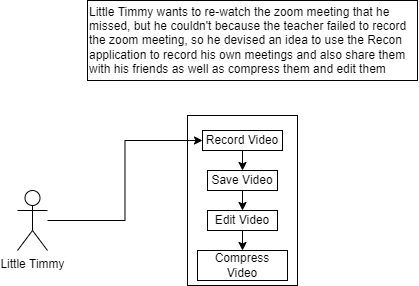

The diagram above was exported from draw.io. Its source (the exported page's mxGraphModel, read from the mxfile embedded in the PNG):
<mxGraphModel dx="769" dy="412" grid="1" gridSize="10" guides="1" tooltips="1" connect="1" arrows="1" fold="1" page="1" pageScale="1" pageWidth="850" pageHeight="1100" math="0" shadow="0">
  <root>
    <mxCell id="0" />
    <mxCell id="1" parent="0" />
    <mxCell id="C6__ylIcP2913rdankOi-1" value="" style="rounded=0;whiteSpace=wrap;html=1;" vertex="1" parent="1">
      <mxGeometry x="300" y="145" width="110" height="170" as="geometry" />
    </mxCell>
    <mxCell id="C6__ylIcP2913rdankOi-22" style="edgeStyle=orthogonalEdgeStyle;rounded=0;orthogonalLoop=1;jettySize=auto;html=1;entryX=0;entryY=0.5;entryDx=0;entryDy=0;" edge="1" parent="1" source="C6__ylIcP2913rdankOi-2" target="C6__ylIcP2913rdankOi-4">
      <mxGeometry relative="1" as="geometry" />
    </mxCell>
    <mxCell id="C6__ylIcP2913rdankOi-2" value="Little Timmy&lt;br&gt;" style="shape=umlActor;verticalLabelPosition=bottom;verticalAlign=top;html=1;outlineConnect=0;" vertex="1" parent="1">
      <mxGeometry x="130" y="220" width="30" height="60" as="geometry" />
    </mxCell>
    <mxCell id="C6__ylIcP2913rdankOi-29" style="edgeStyle=orthogonalEdgeStyle;rounded=0;orthogonalLoop=1;jettySize=auto;html=1;exitX=0.5;exitY=1;exitDx=0;exitDy=0;entryX=0.5;entryY=0;entryDx=0;entryDy=0;" edge="1" parent="1" source="C6__ylIcP2913rdankOi-4" target="C6__ylIcP2913rdankOi-5">
      <mxGeometry relative="1" as="geometry" />
    </mxCell>
    <mxCell id="C6__ylIcP2913rdankOi-4" value="Record Video" style="rounded=0;whiteSpace=wrap;html=1;" vertex="1" parent="1">
      <mxGeometry x="315" y="160" width="80" height="20" as="geometry" />
    </mxCell>
    <mxCell id="C6__ylIcP2913rdankOi-30" style="edgeStyle=orthogonalEdgeStyle;rounded=0;orthogonalLoop=1;jettySize=auto;html=1;exitX=0.5;exitY=1;exitDx=0;exitDy=0;entryX=0.5;entryY=0;entryDx=0;entryDy=0;" edge="1" parent="1" source="C6__ylIcP2913rdankOi-5" target="C6__ylIcP2913rdankOi-6">
      <mxGeometry relative="1" as="geometry" />
    </mxCell>
    <mxCell id="C6__ylIcP2913rdankOi-5" value="Save Video" style="rounded=0;whiteSpace=wrap;html=1;" vertex="1" parent="1">
      <mxGeometry x="320" y="200" width="70" height="20" as="geometry" />
    </mxCell>
    <mxCell id="C6__ylIcP2913rdankOi-31" style="edgeStyle=orthogonalEdgeStyle;rounded=0;orthogonalLoop=1;jettySize=auto;html=1;exitX=0.5;exitY=1;exitDx=0;exitDy=0;entryX=0.5;entryY=0;entryDx=0;entryDy=0;" edge="1" parent="1" source="C6__ylIcP2913rdankOi-6" target="C6__ylIcP2913rdankOi-7">
      <mxGeometry relative="1" as="geometry" />
    </mxCell>
    <mxCell id="C6__ylIcP2913rdankOi-6" value="Edit Video" style="rounded=0;whiteSpace=wrap;html=1;" vertex="1" parent="1">
      <mxGeometry x="320" y="240" width="70" height="20" as="geometry" />
    </mxCell>
    <mxCell id="C6__ylIcP2913rdankOi-7" value="Compress Video" style="rounded=0;whiteSpace=wrap;html=1;" vertex="1" parent="1">
      <mxGeometry x="310" y="280" width="90" height="30" as="geometry" />
    </mxCell>
    <mxCell id="C6__ylIcP2913rdankOi-25" value="Little Timmy wants to re-watch the zoom meeting that he missed, but he couldn't because the teacher failed to record the zoom meeting, so he devised an idea to use the Recon application to record his own meetings and also share them with his friends as well as compress them and edit them" style="rounded=0;whiteSpace=wrap;html=1;align=left;" vertex="1" parent="1">
      <mxGeometry x="200" y="30" width="330" height="80" as="geometry" />
    </mxCell>
  </root>
</mxGraphModel>